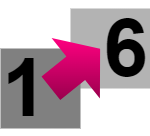

The diagram above was exported from draw.io. Its source (the exported page's mxGraphModel, read from the mxfile embedded in the PNG):
<mxGraphModel dx="393" dy="275" grid="1" gridSize="10" guides="1" tooltips="1" connect="1" arrows="1" fold="1" page="1" pageScale="1" pageWidth="1169" pageHeight="827" math="0" shadow="0">
  <root>
    <mxCell id="0" />
    <mxCell id="1" parent="0" />
    <mxCell id="Cca1bH9ZX0fFn-Srw6ly-7" value="6" style="rounded=0;whiteSpace=wrap;html=1;fillColor=#B3B3B3;strokeWidth=2;strokeColor=none;fontSize=80;fontStyle=1;connectable=0;align=right;" vertex="1" parent="1">
      <mxGeometry x="270" y="120" width="80" height="80" as="geometry" />
    </mxCell>
    <mxCell id="i2oKzGZDqaQWCV5gzrWX-1" value="1" style="rounded=0;whiteSpace=wrap;html=1;fillColor=#808080;strokeWidth=2;strokeColor=none;fontSize=80;fontStyle=1;connectable=0;align=left;" parent="1" vertex="1">
      <mxGeometry x="200" y="160" width="80" height="80" as="geometry" />
    </mxCell>
    <mxCell id="Cca1bH9ZX0fFn-Srw6ly-9" value="" style="shape=flexArrow;endArrow=classic;html=1;rounded=0;fillColor=#FF0080;strokeColor=none;gradientColor=#99004D;endWidth=46.4;endSize=10.068000000000001;width=30;" edge="1" parent="1">
      <mxGeometry width="50" height="50" relative="1" as="geometry">
        <mxPoint x="250" y="200" as="sourcePoint" />
        <mxPoint x="300" y="160" as="targetPoint" />
      </mxGeometry>
    </mxCell>
  </root>
</mxGraphModel>